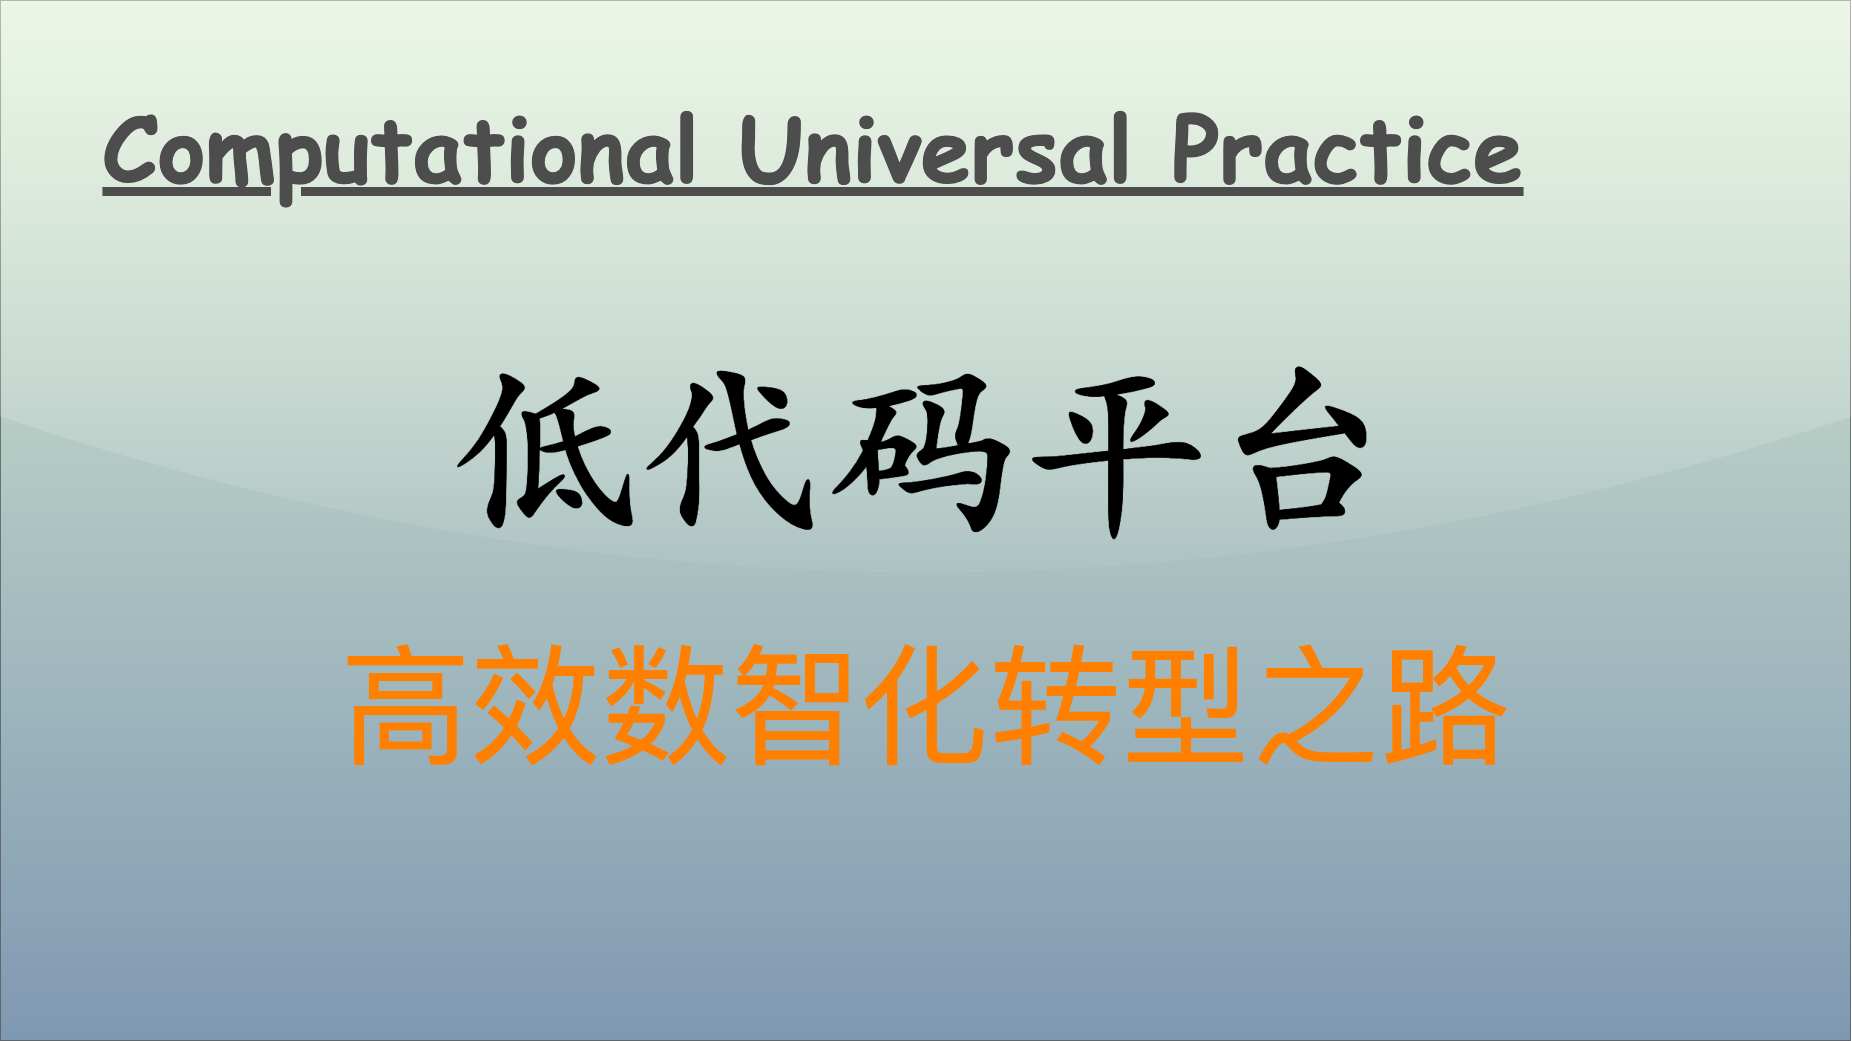

The diagram above was exported from draw.io. Its source (the exported page's mxGraphModel, read from the mxfile embedded in the PNG):
<mxGraphModel dx="2120" dy="1994" grid="1" gridSize="10" guides="1" tooltips="1" connect="1" arrows="1" fold="1" page="1" pageScale="1" pageWidth="1850" pageHeight="1040" math="0" shadow="0">
  <root>
    <mxCell id="0" />
    <mxCell id="1" parent="0" />
    <mxCell id="v5awPFEotDlEYcYJcZ2H-3" value="" style="rounded=0;whiteSpace=wrap;html=1;spacingLeft=470;opacity=50;textOpacity=50;gradientColor=#003366;fillColor=#B9E0A5;glass=1;shadow=0;" parent="1" vertex="1">
      <mxGeometry width="1850" height="1040" as="geometry" />
    </mxCell>
    <mxCell id="v5awPFEotDlEYcYJcZ2H-2" value="&lt;span style=&quot;font-family: 宋体; text-align: left; background-color: initial;&quot;&gt;&lt;font color=&quot;#ff8000&quot;&gt;高效数智化转型之路&lt;/font&gt;&lt;/span&gt;" style="text;html=1;align=center;verticalAlign=middle;resizable=0;points=[];autosize=1;strokeColor=none;fillColor=none;fontSize=130;fontColor=default;" parent="1" vertex="1">
      <mxGeometry x="330" y="620" width="1190" height="170" as="geometry" />
    </mxCell>
    <mxCell id="2" value="Computational Universal Practice" style="text;align=center;verticalAlign=top;resizable=0;points=[];autosize=1;strokeColor=none;fillColor=none;fontColor=#4D4D4D;fontFamily=Comic Sans MS;rotation=0;rounded=0;labelBackgroundColor=none;labelBorderColor=none;gradientColor=#B3B3B3;textShadow=0;fontSize=90;fontStyle=5;" parent="1" vertex="1">
      <mxGeometry x="93" y="86" width="1440" height="120" as="geometry" />
    </mxCell>
    <mxCell id="3" value="&lt;font size=&quot;1&quot; style=&quot;&quot;&gt;&lt;b style=&quot;&quot;&gt;&lt;span style=&quot;font-size: 190px;&quot;&gt;低代码平台&lt;/span&gt;&lt;/b&gt;&lt;/font&gt;" style="text;html=1;align=center;verticalAlign=middle;resizable=0;points=[];autosize=1;strokeColor=none;fillColor=none;fontColor=#000000;fontFamily=Kaiti SC;" parent="1" vertex="1">
      <mxGeometry x="440" y="320" width="970" height="240" as="geometry" />
    </mxCell>
  </root>
</mxGraphModel>